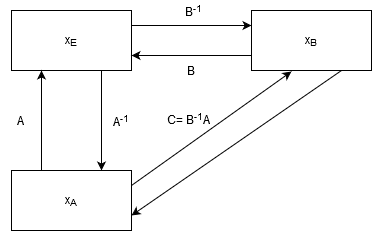

The diagram above was exported from draw.io. Its source (the exported page's mxGraphModel, read from the mxfile embedded in the PNG):
<mxGraphModel dx="782" dy="410" grid="1" gridSize="10" guides="1" tooltips="1" connect="1" arrows="1" fold="1" page="1" pageScale="1" pageWidth="827" pageHeight="1169" math="0" shadow="0">
  <root>
    <mxCell id="0" />
    <mxCell id="1" parent="0" />
    <mxCell id="vaRYpEQms_9kdQ_SLIUJ-5" style="edgeStyle=orthogonalEdgeStyle;rounded=0;orthogonalLoop=1;jettySize=auto;html=1;exitX=0.75;exitY=1;exitDx=0;exitDy=0;entryX=0.75;entryY=0;entryDx=0;entryDy=0;" edge="1" parent="1" source="vaRYpEQms_9kdQ_SLIUJ-1" target="vaRYpEQms_9kdQ_SLIUJ-3">
      <mxGeometry relative="1" as="geometry" />
    </mxCell>
    <mxCell id="vaRYpEQms_9kdQ_SLIUJ-6" style="edgeStyle=orthogonalEdgeStyle;rounded=0;orthogonalLoop=1;jettySize=auto;html=1;exitX=1;exitY=0.25;exitDx=0;exitDy=0;entryX=0;entryY=0.25;entryDx=0;entryDy=0;" edge="1" parent="1" source="vaRYpEQms_9kdQ_SLIUJ-1" target="vaRYpEQms_9kdQ_SLIUJ-2">
      <mxGeometry relative="1" as="geometry" />
    </mxCell>
    <mxCell id="vaRYpEQms_9kdQ_SLIUJ-1" value="x&lt;sub&gt;E&lt;/sub&gt;" style="rounded=0;whiteSpace=wrap;html=1;strokeColor=#000000;" vertex="1" parent="1">
      <mxGeometry x="80" y="80" width="120" height="60" as="geometry" />
    </mxCell>
    <mxCell id="vaRYpEQms_9kdQ_SLIUJ-7" style="edgeStyle=orthogonalEdgeStyle;rounded=0;orthogonalLoop=1;jettySize=auto;html=1;exitX=0;exitY=0.75;exitDx=0;exitDy=0;entryX=1;entryY=0.75;entryDx=0;entryDy=0;" edge="1" parent="1" source="vaRYpEQms_9kdQ_SLIUJ-2" target="vaRYpEQms_9kdQ_SLIUJ-1">
      <mxGeometry relative="1" as="geometry" />
    </mxCell>
    <mxCell id="vaRYpEQms_9kdQ_SLIUJ-10" style="edgeStyle=none;rounded=0;orthogonalLoop=1;jettySize=auto;html=1;exitX=0.75;exitY=1;exitDx=0;exitDy=0;entryX=1;entryY=0.75;entryDx=0;entryDy=0;" edge="1" parent="1" source="vaRYpEQms_9kdQ_SLIUJ-2" target="vaRYpEQms_9kdQ_SLIUJ-3">
      <mxGeometry relative="1" as="geometry" />
    </mxCell>
    <mxCell id="vaRYpEQms_9kdQ_SLIUJ-2" value="x&lt;sub&gt;B&lt;/sub&gt;" style="rounded=0;whiteSpace=wrap;html=1;strokeColor=#000000;" vertex="1" parent="1">
      <mxGeometry x="320" y="80" width="120" height="60" as="geometry" />
    </mxCell>
    <mxCell id="vaRYpEQms_9kdQ_SLIUJ-4" style="edgeStyle=orthogonalEdgeStyle;rounded=0;orthogonalLoop=1;jettySize=auto;html=1;exitX=0.25;exitY=0;exitDx=0;exitDy=0;entryX=0.25;entryY=1;entryDx=0;entryDy=0;" edge="1" parent="1" source="vaRYpEQms_9kdQ_SLIUJ-3" target="vaRYpEQms_9kdQ_SLIUJ-1">
      <mxGeometry relative="1" as="geometry" />
    </mxCell>
    <mxCell id="vaRYpEQms_9kdQ_SLIUJ-8" style="rounded=0;orthogonalLoop=1;jettySize=auto;html=1;exitX=1;exitY=0.25;exitDx=0;exitDy=0;entryX=0.333;entryY=1.017;entryDx=0;entryDy=0;entryPerimeter=0;" edge="1" parent="1" source="vaRYpEQms_9kdQ_SLIUJ-3" target="vaRYpEQms_9kdQ_SLIUJ-2">
      <mxGeometry relative="1" as="geometry" />
    </mxCell>
    <mxCell id="vaRYpEQms_9kdQ_SLIUJ-3" value="x&lt;sub&gt;A&lt;/sub&gt;" style="rounded=0;whiteSpace=wrap;html=1;strokeColor=#000000;" vertex="1" parent="1">
      <mxGeometry x="80" y="240" width="120" height="60" as="geometry" />
    </mxCell>
    <mxCell id="vaRYpEQms_9kdQ_SLIUJ-11" value="A" style="text;html=1;strokeColor=none;fillColor=none;align=center;verticalAlign=middle;whiteSpace=wrap;rounded=0;" vertex="1" parent="1">
      <mxGeometry x="69" y="180" width="40" height="20" as="geometry" />
    </mxCell>
    <mxCell id="vaRYpEQms_9kdQ_SLIUJ-12" value="A&lt;sup&gt;-1&lt;/sup&gt;" style="text;html=1;strokeColor=none;fillColor=none;align=center;verticalAlign=middle;whiteSpace=wrap;rounded=0;" vertex="1" parent="1">
      <mxGeometry x="170" y="180" width="40" height="20" as="geometry" />
    </mxCell>
    <mxCell id="vaRYpEQms_9kdQ_SLIUJ-13" value="B&lt;sup&gt;-1&lt;/sup&gt;" style="text;html=1;strokeColor=none;fillColor=none;align=center;verticalAlign=middle;whiteSpace=wrap;rounded=0;" vertex="1" parent="1">
      <mxGeometry x="242" y="70" width="40" height="20" as="geometry" />
    </mxCell>
    <mxCell id="vaRYpEQms_9kdQ_SLIUJ-14" value="B" style="text;html=1;strokeColor=none;fillColor=none;align=center;verticalAlign=middle;whiteSpace=wrap;rounded=0;" vertex="1" parent="1">
      <mxGeometry x="240" y="130" width="40" height="20" as="geometry" />
    </mxCell>
    <mxCell id="vaRYpEQms_9kdQ_SLIUJ-15" value="C= B&lt;sup&gt;-1&lt;/sup&gt;A" style="text;html=1;strokeColor=none;fillColor=none;align=center;verticalAlign=middle;whiteSpace=wrap;rounded=0;" vertex="1" parent="1">
      <mxGeometry x="232" y="178" width="50" height="20" as="geometry" />
    </mxCell>
  </root>
</mxGraphModel>